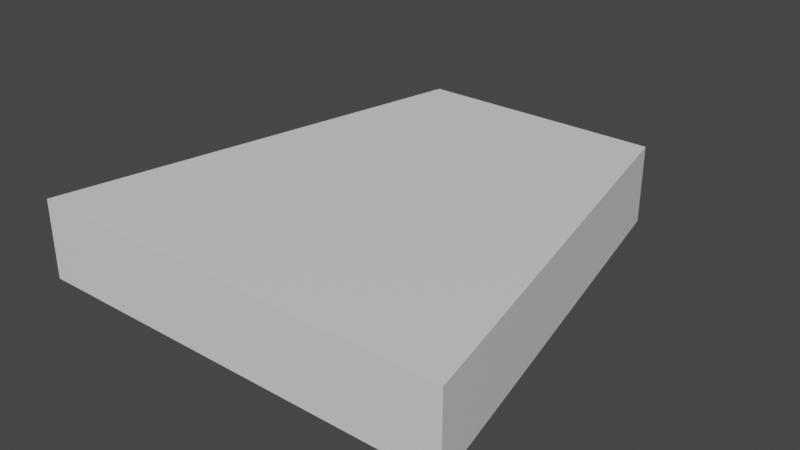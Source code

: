 # Source: leg7.blend  (saved by Blender 3.4.6; exported with 4.5.12 LTS)
import bpy
from mathutils import Matrix  # noqa: F401  (used for matrix-valued properties, if any)

bpy.ops.wm.read_factory_settings(use_empty=True)
scene = bpy.context.scene
scene.name = 'Scene'

# ---- collections
col_collection = bpy.data.collections.new('Collection'); scene.collection.children.link(col_collection)

# ---- materials (node trees are filled in below, after node groups)
mat_material = bpy.data.materials.new('Material')
mat_material.alpha_threshold = 0.0
mat_material.use_transparent_shadow = False
mat_material.roughness = 0.5
mat_material.line_color = (0.0, 0.0, 0.0, 1.0)

# ---- material node trees
mat_material.use_nodes = True; mat_material.node_tree.nodes.clear()
_N = mat_material.node_tree.nodes; _L = mat_material.node_tree.links
n0 = _N.new('ShaderNodeOutputMaterial'); n0.name = 'Material Output'; n0.location = (300, 300)
n1 = _N.new('ShaderNodeBsdfPrincipled'); n1.name = 'Principled BSDF'; n1.location = (10, 300)
n1.distribution = 'GGX'
n1.subsurface_method = 'RANDOM_WALK_SKIN'
n1.inputs[3].default_value = 1.45
n1.inputs[27].default_value = (0.0, 0.0, 0.0, 1.0)
n1.inputs[28].default_value = 1.0
_L.new(n1.outputs[0], n0.inputs[0])
n0.is_active_output = True

# ---- world
world_world = bpy.data.worlds.new('World'); scene.world = world_world
world_world.use_nodes = True; world_world.node_tree.nodes.clear()
_N = world_world.node_tree.nodes; _L = world_world.node_tree.links
n0 = _N.new('ShaderNodeOutputWorld'); n0.name = 'World Output'; n0.location = (300, 300)
n1 = _N.new('ShaderNodeBackground'); n1.name = 'Background'; n1.location = (10, 300)
n1.inputs[0].default_value = (0.05088, 0.05088, 0.05088, 1.0)
_L.new(n1.outputs[0], n0.inputs[0])
n0.is_active_output = True
world_world.color = (0.05088, 0.05088, 0.05088)
world_world.use_sun_shadow = False
world_world.sun_shadow_jitter_overblur = 0.0

# ---- meshes
me_cube = bpy.data.meshes.new('Cube')
me_cube.from_pydata([(0.5769, 1.0, 0.1828), (0.5769, 1.0, -0.1828), (1.0, -1.0, 0.1828), (1.0, -1.0, -0.1828), (-0.5769, 1.0, 0.1828), (-0.5769, 1.0, -0.1828), (-1.0, -1.0, 0.1828), (-1.0, -1.0, -0.1828)], [], [(0, 4, 6, 2), (3, 2, 6, 7), (7, 6, 4, 5), (5, 1, 3, 7), (1, 0, 2, 3), (5, 4, 0, 1)])
_uv = me_cube.uv_layers.new(name='UVMap')
_uv.uv.foreach_set('vector', [0.625, 0.5, 0.875, 0.5, 0.875, 0.75, 0.625, 0.75, 0.375, 0.75, 0.625, 0.75, 0.625, 1.0, 0.375, 1.0, 0.375, 0.0, 0.625, 0.0, 0.625, 0.25, 0.375, 0.25, 0.125, 0.5, 0.375, 0.5, 0.375, 0.75, 0.125, 0.75, 0.375, 0.5, 0.625, 0.5, 0.625, 0.75, 0.375, 0.75, 0.375, 0.25, 0.625, 0.25, 0.625, 0.5, 0.375, 0.5])
me_cube.materials.append(mat_material)
me_cube.use_mirror_vertex_groups = False
me_cube.update()

# ---- objects
ob_cube = bpy.data.objects.new('Cube', me_cube)

# ---- transforms, parenting, visibility, modifiers, constraints
ob_cube.location = (0.0, 0.0, 0.0)
ob_cube.lock_rotations_4d = False
ob_cube.empty_display_type = 'ARROWS'
ob_cube.lineart.crease_threshold = 0.0

# ---- collection membership
col_collection.objects.link(ob_cube)

# ---- scene / render settings (as saved in the file)
scene.frame_start = 1; scene.frame_end = 250; scene.frame_set(1)
scene.render.engine = 'BLENDER_EEVEE_NEXT'
scene.cycles.sampling_pattern = 'TABULATED_SOBOL'
scene.cycles.use_light_tree = False
scene.view_settings.view_transform = 'Filmic'
bpy.context.view_layer.update()

# ---- added for rendering (the .blend has no active camera and no usable light): camera, sun
cam_auto = bpy.data.cameras.new('AutoCamera')
cam_auto.lens = 50.0
cam_auto.sensor_width = 36.0
cam_auto.clip_end = 1000.0
ob_auto_camera = bpy.data.objects.new('AutoCamera', cam_auto)
scene.collection.objects.link(ob_auto_camera)
ob_auto_camera.location = (2.63871, -3.16645, 2.11097)
ob_auto_camera.rotation_euler = (1.09748, -7.21219e-08, 0.694738)
scene.camera = ob_auto_camera
light_auto_sun = bpy.data.lights.new('AutoSun', 'SUN')
light_auto_sun.energy = 3.0
light_auto_sun.angle = 0.0523599
ob_auto_sun = bpy.data.objects.new('AutoSun', light_auto_sun)
scene.collection.objects.link(ob_auto_sun)
ob_auto_sun.rotation_euler = (0.872665, 0.174533, 0.523599)
bpy.context.view_layer.update()
